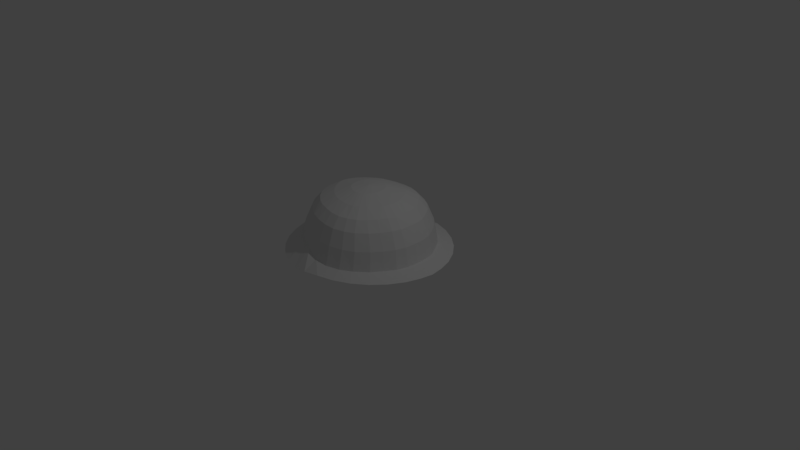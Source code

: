 # Source: helmet_wip.blend  (saved by Blender 2.78.0; exported with 4.5.12 LTS)
import bpy
from mathutils import Matrix  # noqa: F401  (used for matrix-valued properties, if any)

bpy.ops.wm.read_factory_settings(use_empty=True)
scene = bpy.context.scene
scene.name = 'Scene'

# ---- collections
col_collection_1 = bpy.data.collections.new('Collection 1'); scene.collection.children.link(col_collection_1)

# ---- materials (node trees are filled in below, after node groups)
mat_material = bpy.data.materials.new('Material')
mat_material.alpha_threshold = 0.0
mat_material.use_transparent_shadow = False
mat_material.roughness = 0.5
mat_material.line_color = (0.0, 0.0, 0.0, 1.0)

# ---- material node trees

# ---- world
world_world = bpy.data.worlds.new('World'); scene.world = world_world
world_world.color = (0.05088, 0.05088, 0.05088)
world_world.use_sun_shadow = False
world_world.sun_shadow_jitter_overblur = 0.0
world_world.cycles.sampling_method = 'MANUAL'

# ---- cameras
cam_camera = bpy.data.cameras.new('Camera')
cam_camera.clip_end = 100.0
cam_camera.lens = 35.0
cam_camera.sensor_width = 32.0
cam_camera.sensor_height = 18.0
cam_camera.ortho_scale = 7.314
cam_camera.dof.focus_distance = 0.0
cam_camera.dof.aperture_fstop = 128.0

# ---- lights
light_lamp = bpy.data.lights.new('Lamp', 'POINT')
light_lamp.transmission_factor = 0.0
light_lamp.cutoff_distance = 30.0
light_lamp.energy = 100.0
light_lamp.shadow_buffer_clip_start = 1.001
light_lamp.shadow_soft_size = 0.1
light_lamp.shadow_maximum_resolution = 0.006
light_lamp.use_absolute_resolution = True

# ---- meshes
me_cube = bpy.data.meshes.new('Cube')
me_cube.from_pydata([(0.4382, 0.9565, 0.1699), (0.2228, 1.019, 0.1699), (-0.001281, 1.04, 0.1414), (0.6367, 0.8549, 0.1699), (0.8108, 0.7181, 0.1699), (0.9536, 0.5514, 0.1699), (1.06, 0.3612, 0.1699), (1.119, 0.1755, 0.1699), (1.147, -4.768e-07, 0.1699), (-1.15, 4.768e-07, 0.09663), (-1.115, 0.1961, 0.09663), (-1.062, 0.3612, 0.09663), (-0.9561, 0.5514, 0.09663), (-0.8133, 0.7181, 0.09663), (-0.6393, 0.8549, 0.09663), (-0.4408, 0.9565, 0.09663), (-0.2253, 1.019, 0.09663), (0.3661, 0.7993, 0.224), (0.186, 0.8518, 0.224), (-0.001281, 0.8524, 0.24), (0.5142, 0.7101, 0.224), (0.6683, 0.5715, 0.224), (0.7604, 0.4328, 0.224), (0.8421, 0.2982, 0.224), (0.883, 0.148, 0.224), (0.8889, 1.192e-07, 0.224), (-0.927, 8.345e-07, 0.2963), (-0.8973, 0.1641, 0.2952), (-0.8406, 0.2847, 0.2952), (-0.7637, 0.4162, 0.2952), (-0.6714, 0.536, 0.2952), (-0.5224, 0.646, 0.2952), (-0.3687, 0.7411, 0.2952), (-0.1886, 0.8096, 0.2952), (0.1067, 0.2023, 0.95), (0.07132, 0.2165, 0.95), (0.03234, 0.2205, 0.95), (0.1387, 0.1823, 0.95), (0.1723, 0.148, 0.95), (0.1949, 0.1112, 0.95), (0.2065, 0.0732, 0.95), (0.2115, 0.03509, 0.95), (0.8445, 0.0, 0.4664), (-0.8601, 0.0, 0.4748), (-0.2006, 0.04213, 0.95), (-0.1957, 0.06975, 0.95), (-0.1798, 0.1085, 0.95), (-0.1452, 0.1522, 0.95), (-0.1071, 0.1782, 0.95), (-0.0598, 0.2023, 0.95), (-0.01308, 0.2154, 0.95), (0.3613, 0.7402, 0.4664), (0.1821, 0.7888, 0.4664), (-0.001342, 0.7875, 0.4687), (0.5013, 0.6641, 0.4664), (0.6375, 0.5365, 0.465), (0.7246, 0.4095, 0.4648), (0.7988, 0.2797, 0.4664), (0.8369, 0.1457, 0.4664), (-0.8293, 0.1486, 0.4742), (0.2166, 3.874e-07, 0.95), (-0.7859, 0.2697, 0.4742), (-0.2036, -3.874e-07, 0.95), (-0.7149, 0.392, 0.4742), (-0.6188, 0.5064, 0.4742), (-0.4784, 0.6153, 0.4742), (-0.3414, 0.7001, 0.4742), (-0.1692, 0.7603, 0.4742), (0.7453, 1.49e-07, 0.6699), (-0.7473, -1.49e-07, 0.677), (0.3199, 0.6682, 0.6697), (0.1674, 0.7096, 0.6695), (0.008211, 0.7085, 0.6717), (0.4389, 0.6036, 0.6698), (0.56, 0.4901, 0.6685), (0.6404, 0.3728, 0.6683), (0.7087, 0.2533, 0.67), (0.7424, 0.1347, 0.67), (-0.7367, 0.1304, 0.6766), (-0.697, 0.2409, 0.6766), (-0.6328, 0.3519, 0.6767), (-0.5468, 0.4542, 0.6768), (-0.4175, 0.5544, 0.6768), (-0.2941, 0.6309, 0.6769), (-0.1414, 0.6842, 0.6771), (0.6333, 2.682e-07, 0.7929), (-0.6295, -2.682e-07, 0.7986), (0.272, 0.5701, 0.7924), (0.1504, 0.6037, 0.7921), (0.01928, 0.6035, 0.7941), (0.3768, 0.5165, 0.7926), (0.4701, 0.4246, 0.7915), (0.5428, 0.3302, 0.7913), (0.6043, 0.2226, 0.793), (0.6327, 0.1109, 0.793), (-0.6277, 0.114, 0.7983), (-0.5941, 0.2077, 0.7984), (-0.5375, 0.3053, 0.7985), (-0.4633, 0.3936, 0.7987), (-0.347, 0.4838, 0.7988), (-0.2392, 0.539, 0.799), (-0.1093, 0.5797, 0.7993), (0.4795, 3.278e-07, 0.8821), (-0.4744, -3.278e-07, 0.8859), (0.1975, 0.4115, 0.8812), (0.1179, 0.4272, 0.881), (0.03278, 0.4299, 0.8825), (0.2703, 0.3758, 0.8816), (0.3414, 0.3135, 0.8809), (0.3933, 0.2362, 0.8807), (0.4433, 0.1542, 0.8818), (0.4723, 0.07779, 0.8823), (-0.4598, 0.07765, 0.8858), (-0.4223, 0.1549, 0.886), (-0.3737, 0.2223, 0.8862), (-0.3177, 0.2792, 0.8864), (-0.232, 0.3471, 0.8868), (-0.1513, 0.3903, 0.8871), (-0.06376, 0.4153, 0.8865), (0.013, 0.0, 0.9724)], [], [(10, 9, 26, 27), (11, 10, 27, 28), (12, 11, 28, 29), (0, 1, 18, 17), (13, 12, 29, 30), (1, 2, 19, 18), (14, 13, 30, 31), (3, 0, 17, 20), (15, 14, 31, 32), (4, 3, 20, 21), (16, 15, 32, 33), (5, 4, 21, 22), (2, 16, 33, 19), (6, 5, 22, 23), (7, 6, 23, 24), (8, 7, 24, 25), (33, 32, 66, 67), (25, 24, 58, 42), (17, 18, 52, 51), (19, 33, 67, 53), (27, 26, 43, 59), (18, 19, 53, 52), (28, 27, 59, 61), (20, 17, 51, 54), (29, 28, 61, 63), (21, 20, 54, 55), (30, 29, 63, 64), (22, 21, 55, 56), (31, 30, 64, 65), (23, 22, 56, 57), (32, 31, 65, 66), (24, 23, 57, 58), (40, 119, 41), (71, 70, 51, 52), (72, 71, 52, 53), (70, 73, 54, 51), (73, 74, 55, 54), (74, 75, 56, 55), (75, 76, 57, 56), (76, 77, 58, 57), (77, 68, 42, 58), (78, 79, 61, 59), (79, 80, 63, 61), (80, 81, 64, 63), (81, 82, 65, 64), (82, 83, 66, 65), (83, 84, 67, 66), (84, 72, 53, 67), (88, 87, 70, 71), (89, 88, 71, 72), (87, 90, 73, 70), (90, 91, 74, 73), (91, 92, 75, 74), (92, 93, 76, 75), (93, 94, 77, 76), (94, 85, 68, 77), (95, 96, 79, 78), (96, 97, 80, 79), (97, 98, 81, 80), (98, 99, 82, 81), (99, 100, 83, 82), (100, 101, 84, 83), (101, 89, 72, 84), (105, 104, 87, 88), (106, 105, 88, 89), (104, 107, 90, 87), (107, 108, 91, 90), (108, 109, 92, 91), (109, 110, 93, 92), (110, 111, 94, 93), (111, 102, 85, 94), (103, 112, 95, 86), (112, 113, 96, 95), (113, 114, 97, 96), (114, 115, 98, 97), (115, 116, 99, 98), (116, 117, 100, 99), (117, 118, 101, 100), (118, 106, 89, 101), (39, 119, 40), (35, 34, 104, 105), (36, 35, 105, 106), (34, 37, 107, 104), (37, 38, 108, 107), (38, 39, 109, 108), (39, 40, 110, 109), (40, 41, 111, 110), (41, 60, 102, 111), (62, 44, 112, 103), (44, 45, 113, 112), (45, 46, 114, 113), (46, 47, 115, 114), (47, 48, 116, 115), (48, 49, 117, 116), (49, 50, 118, 117), (50, 36, 106, 118), (119, 39, 38), (41, 119, 60), (119, 38, 37), (119, 37, 34), (119, 34, 35), (119, 35, 36), (119, 36, 50), (119, 50, 49), (119, 49, 48), (119, 48, 47), (119, 47, 46), (119, 46, 45), (119, 45, 44), (119, 44, 62), (78, 69, 86, 95), (43, 69, 78, 59)])
_k = set([(0, 1), (0, 3), (1, 2), (2, 16), (3, 4), (4, 5), (5, 6), (6, 7), (7, 8), (9, 10), (10, 11), (11, 12), (12, 13), (13, 14), (14, 15), (15, 16), (17, 18), (17, 20), (18, 19), (19, 33), (20, 21), (21, 22), (22, 23), (23, 24), (24, 25), (26, 27), (27, 28), (28, 29), (29, 30), (30, 31), (31, 32), (32, 33)])
me_cube.attributes.new('sharp_edge', 'BOOLEAN', 'EDGE').data.foreach_set('value', [ (min(e.vertices), max(e.vertices)) in _k for e in me_cube.edges])
me_cube.materials.append(mat_material)
me_cube.use_remesh_preserve_volume = False
me_cube.use_remesh_preserve_attributes = False
me_cube.use_mirror_vertex_groups = False
me_cube.update()

# ---- objects
ob_cube = bpy.data.objects.new('Cube', me_cube)
ob_lamp = bpy.data.objects.new('Lamp', light_lamp)
ob_camera = bpy.data.objects.new('Camera', cam_camera)

# ---- transforms, parenting, visibility, modifiers, constraints
ob_cube.location = (0.0, 0.0, 0.0)
ob_cube.lock_rotations_4d = False
ob_cube.empty_display_type = 'ARROWS'
ob_cube.lineart.crease_threshold = 0.0
_m = ob_cube.modifiers.new('Mirror', 'MIRROR')
_m.use_axis = (False, True, False)
_m.merge_threshold = 0.0
ob_lamp.location = (4.076, 1.005, 5.904)
ob_lamp.rotation_euler = (0.6503, 0.05522, 1.866)
ob_lamp.lock_rotations_4d = False
ob_lamp.empty_display_type = 'ARROWS'
ob_lamp.color = (0.0, 0.0, 0.0, 0.0)
ob_lamp.lineart.crease_threshold = 0.0
ob_camera.location = (7.481, -6.508, 5.344)
ob_camera.rotation_euler = (1.109, 0.0, 0.8149)
ob_camera.lock_rotations_4d = False
ob_camera.empty_display_type = 'ARROWS'
ob_camera.color = (0.0, 0.0, 0.0, 0.0)
ob_camera.display_type = 'WIRE'
ob_camera.lineart.crease_threshold = 0.0

# ---- collection membership
col_collection_1.objects.link(ob_cube)
col_collection_1.objects.link(ob_lamp)
col_collection_1.objects.link(ob_camera)

# ---- scene / render settings (as saved in the file)
scene.camera = ob_camera
scene.frame_start = 1; scene.frame_end = 250; scene.frame_set(1)
scene.render.engine = 'BLENDER_EEVEE_NEXT'
scene.render.resolution_percentage = 50
scene.render.dither_intensity = 0.0
scene.cycles.use_denoising = False
scene.cycles.samples = 128
scene.cycles.sampling_pattern = 'TABULATED_SOBOL'
scene.cycles.light_sampling_threshold = 0.0
scene.cycles.use_adaptive_sampling = False
scene.cycles.use_light_tree = False
scene.cycles.blur_glossy = 0.0
scene.cycles.sample_clamp_indirect = 0.0
scene.view_settings.view_transform = 'Standard'
bpy.context.view_layer.update()
